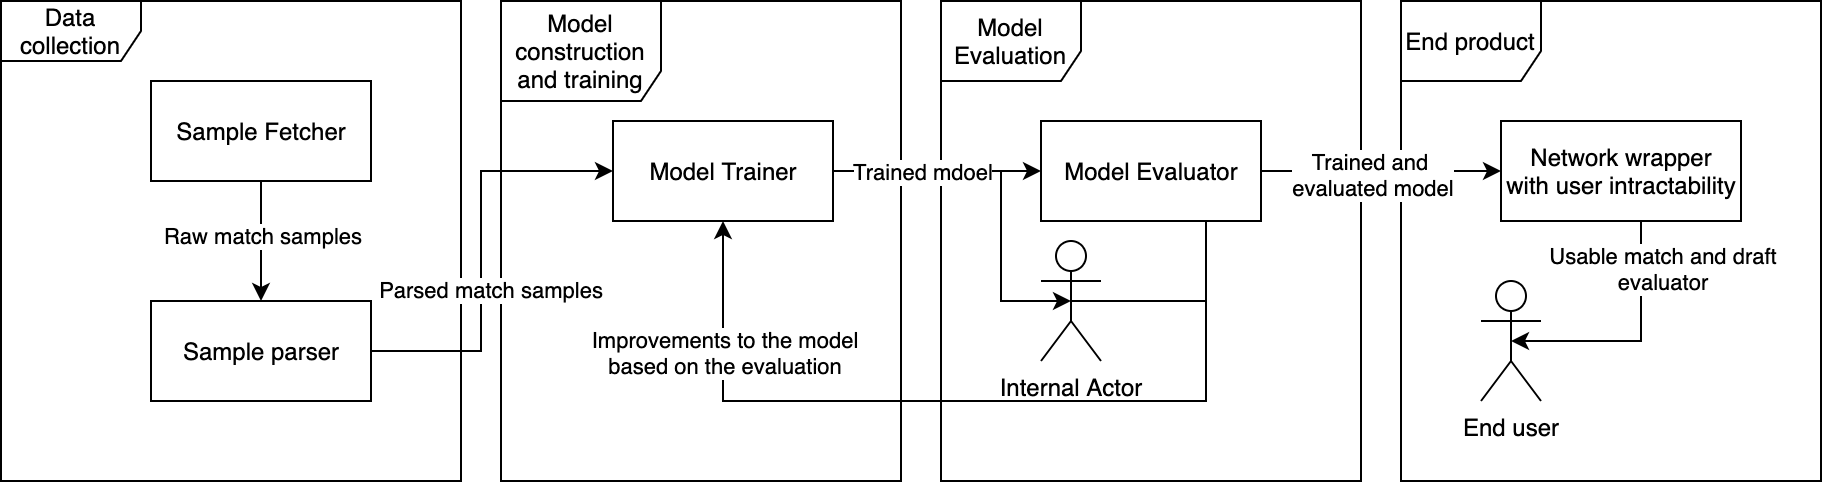

The diagram above was exported from draw.io. Its source (the exported page's mxGraphModel, read from the mxfile embedded in the PNG):
<mxGraphModel dx="692" dy="1731" grid="1" gridSize="10" guides="1" tooltips="1" connect="1" arrows="1" fold="1" page="1" pageScale="1.5" pageWidth="1169" pageHeight="826" background="none" math="0" shadow="0">
  <root>
    <mxCell id="0" style=";html=1;" />
    <mxCell id="1" style=";html=1;" parent="0" />
    <mxCell id="bBT99zRhB4ku1T-S_nbR-17" value="End product" style="shape=umlFrame;whiteSpace=wrap;html=1;width=70;height=40;" vertex="1" parent="1">
      <mxGeometry x="1230" y="310" width="210" height="240" as="geometry" />
    </mxCell>
    <mxCell id="bBT99zRhB4ku1T-S_nbR-10" style="edgeStyle=orthogonalEdgeStyle;rounded=0;orthogonalLoop=1;jettySize=auto;html=1;exitX=1;exitY=0.5;exitDx=0;exitDy=0;entryX=0.5;entryY=0.5;entryDx=0;entryDy=0;entryPerimeter=0;" edge="1" parent="1" source="NkKo0ceDNJuyGSaZDJyy-2" target="bBT99zRhB4ku1T-S_nbR-4">
      <mxGeometry relative="1" as="geometry">
        <Array as="points">
          <mxPoint x="1030" y="395" />
          <mxPoint x="1030" y="460" />
        </Array>
      </mxGeometry>
    </mxCell>
    <mxCell id="NkKo0ceDNJuyGSaZDJyy-49" value="Model Evaluation" style="shape=umlFrame;whiteSpace=wrap;html=1;width=70;height=40;" parent="1" vertex="1">
      <mxGeometry x="1000" y="310" width="210" height="240" as="geometry" />
    </mxCell>
    <mxCell id="NkKo0ceDNJuyGSaZDJyy-47" value="Data collection" style="shape=umlFrame;whiteSpace=wrap;html=1;width=70;height=30;" parent="1" vertex="1">
      <mxGeometry x="530" y="310" width="230" height="240" as="geometry" />
    </mxCell>
    <mxCell id="NkKo0ceDNJuyGSaZDJyy-48" value="Model construction and training" style="shape=umlFrame;whiteSpace=wrap;html=1;width=80;height=50;" parent="1" vertex="1">
      <mxGeometry x="780" y="310" width="200" height="240" as="geometry" />
    </mxCell>
    <mxCell id="bBT99zRhB4ku1T-S_nbR-8" style="edgeStyle=orthogonalEdgeStyle;rounded=0;orthogonalLoop=1;jettySize=auto;html=1;exitX=1;exitY=0.5;exitDx=0;exitDy=0;entryX=0;entryY=0.5;entryDx=0;entryDy=0;" edge="1" parent="1" source="NkKo0ceDNJuyGSaZDJyy-2" target="bBT99zRhB4ku1T-S_nbR-7">
      <mxGeometry relative="1" as="geometry" />
    </mxCell>
    <mxCell id="bBT99zRhB4ku1T-S_nbR-9" value="Trained mdoel" style="edgeLabel;html=1;align=center;verticalAlign=middle;resizable=0;points=[];" vertex="1" connectable="0" parent="bBT99zRhB4ku1T-S_nbR-8">
      <mxGeometry x="-0.2115" relative="1" as="geometry">
        <mxPoint x="3" as="offset" />
      </mxGeometry>
    </mxCell>
    <mxCell id="NkKo0ceDNJuyGSaZDJyy-2" value="Model Trainer" style="html=1;" parent="1" vertex="1">
      <mxGeometry x="836" y="370" width="110" height="50" as="geometry" />
    </mxCell>
    <mxCell id="NkKo0ceDNJuyGSaZDJyy-12" style="edgeStyle=orthogonalEdgeStyle;rounded=0;orthogonalLoop=1;jettySize=auto;html=1;exitX=0.5;exitY=1;exitDx=0;exitDy=0;entryX=0.5;entryY=0;entryDx=0;entryDy=0;" parent="1" source="NkKo0ceDNJuyGSaZDJyy-3" target="NkKo0ceDNJuyGSaZDJyy-4" edge="1">
      <mxGeometry relative="1" as="geometry" />
    </mxCell>
    <mxCell id="NkKo0ceDNJuyGSaZDJyy-23" value="Raw match samples" style="edgeLabel;html=1;align=center;verticalAlign=middle;resizable=0;points=[];" parent="NkKo0ceDNJuyGSaZDJyy-12" vertex="1" connectable="0">
      <mxGeometry x="-0.0914" y="-2" relative="1" as="geometry">
        <mxPoint x="2" as="offset" />
      </mxGeometry>
    </mxCell>
    <mxCell id="NkKo0ceDNJuyGSaZDJyy-3" value="Sample Fetcher" style="html=1;" parent="1" vertex="1">
      <mxGeometry x="605" y="350" width="110" height="50" as="geometry" />
    </mxCell>
    <mxCell id="NkKo0ceDNJuyGSaZDJyy-11" style="edgeStyle=orthogonalEdgeStyle;rounded=0;orthogonalLoop=1;jettySize=auto;html=1;entryX=0;entryY=0.5;entryDx=0;entryDy=0;exitX=1;exitY=0.5;exitDx=0;exitDy=0;" parent="1" source="NkKo0ceDNJuyGSaZDJyy-4" target="NkKo0ceDNJuyGSaZDJyy-2" edge="1">
      <mxGeometry relative="1" as="geometry">
        <Array as="points">
          <mxPoint x="770" y="485" />
          <mxPoint x="770" y="395" />
        </Array>
      </mxGeometry>
    </mxCell>
    <mxCell id="NkKo0ceDNJuyGSaZDJyy-24" value="Parsed match samples" style="edgeLabel;html=1;align=center;verticalAlign=middle;resizable=0;points=[];" parent="NkKo0ceDNJuyGSaZDJyy-11" vertex="1" connectable="0">
      <mxGeometry x="-0.1871" y="-2" relative="1" as="geometry">
        <mxPoint x="2" as="offset" />
      </mxGeometry>
    </mxCell>
    <mxCell id="NkKo0ceDNJuyGSaZDJyy-4" value="Sample parser" style="html=1;" parent="1" vertex="1">
      <mxGeometry x="605" y="460" width="110" height="50" as="geometry" />
    </mxCell>
    <mxCell id="NkKo0ceDNJuyGSaZDJyy-34" value="End user" style="shape=umlActor;verticalLabelPosition=bottom;verticalAlign=top;html=1;" parent="1" vertex="1">
      <mxGeometry x="1270" y="450" width="30" height="60" as="geometry" />
    </mxCell>
    <mxCell id="NkKo0ceDNJuyGSaZDJyy-44" style="edgeStyle=orthogonalEdgeStyle;rounded=0;orthogonalLoop=1;jettySize=auto;html=1;exitX=0.5;exitY=1;exitDx=0;exitDy=0;entryX=0.5;entryY=0.5;entryDx=0;entryDy=0;entryPerimeter=0;" parent="1" source="NkKo0ceDNJuyGSaZDJyy-40" target="NkKo0ceDNJuyGSaZDJyy-34" edge="1">
      <mxGeometry relative="1" as="geometry">
        <Array as="points">
          <mxPoint x="1350" y="410" />
          <mxPoint x="1350" y="480" />
        </Array>
      </mxGeometry>
    </mxCell>
    <mxCell id="NkKo0ceDNJuyGSaZDJyy-46" value="Usable match and draft&lt;br&gt;evaluator" style="edgeLabel;html=1;align=center;verticalAlign=middle;resizable=0;points=[];" parent="NkKo0ceDNJuyGSaZDJyy-44" vertex="1" connectable="0">
      <mxGeometry x="0.0246" y="-2" relative="1" as="geometry">
        <mxPoint x="12" y="-26" as="offset" />
      </mxGeometry>
    </mxCell>
    <mxCell id="NkKo0ceDNJuyGSaZDJyy-40" value="Network wrapper&lt;br&gt;with user intractability" style="html=1;" parent="1" vertex="1">
      <mxGeometry x="1280" y="370" width="120" height="50" as="geometry" />
    </mxCell>
    <mxCell id="bBT99zRhB4ku1T-S_nbR-20" style="edgeStyle=orthogonalEdgeStyle;rounded=0;orthogonalLoop=1;jettySize=auto;html=1;exitX=0.5;exitY=0.5;exitDx=0;exitDy=0;exitPerimeter=0;entryX=0.75;entryY=1;entryDx=0;entryDy=0;endArrow=none;endFill=0;" edge="1" parent="1" source="bBT99zRhB4ku1T-S_nbR-4" target="bBT99zRhB4ku1T-S_nbR-7">
      <mxGeometry relative="1" as="geometry">
        <Array as="points">
          <mxPoint x="1133" y="460" />
        </Array>
      </mxGeometry>
    </mxCell>
    <mxCell id="bBT99zRhB4ku1T-S_nbR-4" value="Internal Actor" style="shape=umlActor;verticalLabelPosition=bottom;verticalAlign=top;html=1;outlineConnect=0;" vertex="1" parent="1">
      <mxGeometry x="1050" y="430" width="30" height="60" as="geometry" />
    </mxCell>
    <mxCell id="bBT99zRhB4ku1T-S_nbR-15" style="edgeStyle=orthogonalEdgeStyle;rounded=0;orthogonalLoop=1;jettySize=auto;html=1;exitX=0.75;exitY=1;exitDx=0;exitDy=0;entryX=0.5;entryY=1;entryDx=0;entryDy=0;" edge="1" parent="1" source="bBT99zRhB4ku1T-S_nbR-7" target="NkKo0ceDNJuyGSaZDJyy-2">
      <mxGeometry relative="1" as="geometry">
        <Array as="points">
          <mxPoint x="1133" y="510" />
          <mxPoint x="891" y="510" />
        </Array>
      </mxGeometry>
    </mxCell>
    <mxCell id="bBT99zRhB4ku1T-S_nbR-16" value="Improvements to the model&lt;br&gt;based on the evaluation" style="edgeLabel;html=1;align=center;verticalAlign=middle;resizable=0;points=[];" vertex="1" connectable="0" parent="bBT99zRhB4ku1T-S_nbR-15">
      <mxGeometry x="0.7817" y="2" relative="1" as="geometry">
        <mxPoint x="2" y="18.5" as="offset" />
      </mxGeometry>
    </mxCell>
    <mxCell id="bBT99zRhB4ku1T-S_nbR-18" style="edgeStyle=orthogonalEdgeStyle;rounded=0;orthogonalLoop=1;jettySize=auto;html=1;exitX=1;exitY=0.5;exitDx=0;exitDy=0;entryX=0;entryY=0.5;entryDx=0;entryDy=0;" edge="1" parent="1" source="bBT99zRhB4ku1T-S_nbR-7" target="NkKo0ceDNJuyGSaZDJyy-40">
      <mxGeometry relative="1" as="geometry" />
    </mxCell>
    <mxCell id="bBT99zRhB4ku1T-S_nbR-19" value="Trained and &lt;br&gt;evaluated model" style="edgeLabel;html=1;align=center;verticalAlign=middle;resizable=0;points=[];" vertex="1" connectable="0" parent="bBT99zRhB4ku1T-S_nbR-18">
      <mxGeometry x="-0.0833" y="-1" relative="1" as="geometry">
        <mxPoint as="offset" />
      </mxGeometry>
    </mxCell>
    <mxCell id="bBT99zRhB4ku1T-S_nbR-7" value="Model Evaluator" style="html=1;" vertex="1" parent="1">
      <mxGeometry x="1050" y="370" width="110" height="50" as="geometry" />
    </mxCell>
  </root>
</mxGraphModel>